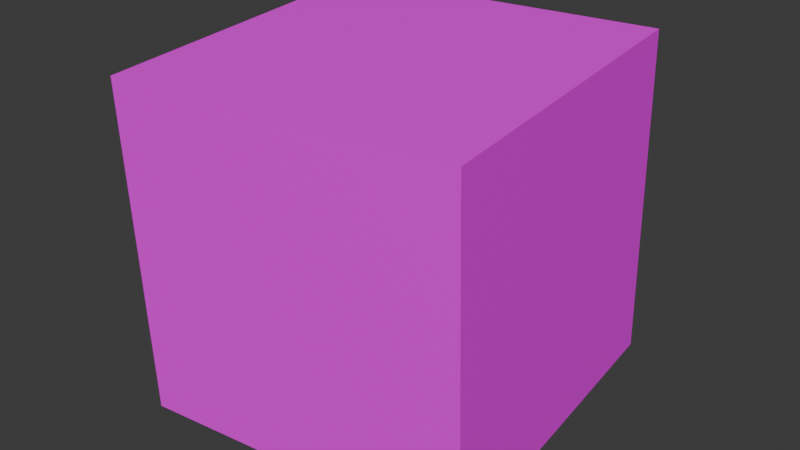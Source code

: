 # Source: CuboJ.blend  (saved by Blender 4.2.66; exported with 4.5.12 LTS)
import bpy
from mathutils import Matrix  # noqa: F401  (used for matrix-valued properties, if any)

bpy.ops.wm.read_factory_settings(use_empty=True)
scene = bpy.context.scene
scene.name = 'Scene'

# ---- collections
col_collection = bpy.data.collections.new('Collection'); scene.collection.children.link(col_collection)

# ---- images (referenced by path relative to the original .blend; pixels are not part of the script)
import os
ASSET_DIR = os.environ.get("B2B_ASSET_DIR", "")  # directory of the original .blend (textures are referenced by path, not embedded)
HERE = os.path.dirname(os.path.abspath(__file__))  # packed textures are extracted next to this script under _unpacked/

def load_image(name, relpath, width, height, colorspace="sRGB"):
    """Load a texture the original file referenced (path relative to the .blend, or extracted next to this script)."""
    p = next((c for c in (os.path.join(HERE, relpath), os.path.join(ASSET_DIR, relpath)) if relpath and os.path.exists(c)), "")
    if p:
        img = bpy.data.images.load(p, check_existing=True)
        img.name = name
    else:  # same state as the original file: an image datablock whose file is absent (Cycles renders it pink)
        img = bpy.data.images.new(name, width, height)
        img.source = "FILE"
        img.filepath = "//" + (relpath or name)
    img.colorspace_settings.name = colorspace
    return img
img_whatsapp_image_2024_10_19_at_23_17_18_jpeg = load_image('WhatsApp Image 2024-10-19 at 23.17.18.jpeg', 'WhatsApp Image 2024-10-19 at 23.17.18.jpeg', 1024, 1024, 'sRGB')

# ---- materials (node trees are filled in below, after node groups)
mat_material_001 = bpy.data.materials.new('Material.001')

# ---- material node trees
mat_material_001.use_nodes = True; mat_material_001.node_tree.nodes.clear()
_N = mat_material_001.node_tree.nodes; _L = mat_material_001.node_tree.links
n0 = _N.new('ShaderNodeBsdfPrincipled'); n0.name = 'Principled BSDF'; n0.location = (10, 300)
n1 = _N.new('ShaderNodeOutputMaterial'); n1.name = 'Material Output'; n1.location = (300, 300)
n2 = _N.new('ShaderNodeTexImage'); n2.name = 'Image Texture'; n2.location = (-306, 139)
n2.image = img_whatsapp_image_2024_10_19_at_23_17_18_jpeg
_L.new(n0.outputs[0], n1.inputs[0])
_L.new(n2.outputs[0], n0.inputs[0])
n1.is_active_output = True

# ---- world
world_world = bpy.data.worlds.new('World'); scene.world = world_world
world_world.use_nodes = True; world_world.node_tree.nodes.clear()
_N = world_world.node_tree.nodes; _L = world_world.node_tree.links
n0 = _N.new('ShaderNodeOutputWorld'); n0.name = 'World Output'; n0.location = (300, 300)
n1 = _N.new('ShaderNodeBackground'); n1.name = 'Background'; n1.location = (10, 300)
n1.inputs[0].default_value = (0.05088, 0.05088, 0.05088, 1.0)
_L.new(n1.outputs[0], n0.inputs[0])
n0.is_active_output = True
world_world.color = (0.05088, 0.05088, 0.05088)
world_world.sun_shadow_jitter_overblur = 0.0

# ---- meshes
me_cube_002 = bpy.data.meshes.new('Cube.002')
me_cube_002.from_pydata([(1.099, -0.8686, -1.018), (-0.8911, -1.064, -1.036), (0.903, 1.121, -0.9633), (-1.087, 0.9252, -0.9807), (1.087, -0.9252, 0.9807), (-0.903, -1.121, 0.9633), (0.8911, 1.064, 1.036), (-1.099, 0.8686, 1.018)], [], [(0, 1, 3, 2), (2, 3, 7, 6), (6, 7, 5, 4), (4, 5, 1, 0), (2, 6, 4, 0), (7, 3, 1, 5)])
_uv = me_cube_002.uv_layers.new(name='UVMap')
_uv.uv.foreach_set('vector', [0.0783, 0.501, 0.0783, 0.2803, 0.3581, 0.2803, 0.3581, 0.501, 0.3726, 0.491, 0.3726, 0.2903, 0.6269, 0.2903, 0.6269, 0.491, 0.6582, 0.4949, 0.6582, 0.2864, 0.9225, 0.2864, 0.9225, 0.4949, 0.3649, 0.7334, 0.3649, 0.9207, 0.636, 0.9207, 0.636, 0.7334, 0.378, 0.5085, 0.6437, 0.5085, 0.6437, 0.7181, 0.378, 0.7181, 0.6441, 0.2703, 0.3707, 0.2703, 0.3707, 0.05473, 0.6441, 0.05473])
me_cube_002.materials.append(mat_material_001)
me_cube_002.update()

# ---- objects
ob_cube = bpy.data.objects.new('Cube', me_cube_002)

# ---- transforms, parenting, visibility, modifiers, constraints
ob_cube.location = (0.0, 0.0, 1.031)

# ---- collection membership
col_collection.objects.link(ob_cube)

# ---- scene / render settings (as saved in the file)
scene.frame_start = 1; scene.frame_end = 250; scene.frame_set(20)
scene.render.engine = 'BLENDER_EEVEE_NEXT'
bpy.context.view_layer.update()

# ---- added for rendering (the .blend has no active camera and no usable light): camera, sun
cam_auto = bpy.data.cameras.new('AutoCamera')
cam_auto.lens = 50.0
cam_auto.sensor_width = 36.0
cam_auto.clip_end = 1000.0
ob_auto_camera = bpy.data.objects.new('AutoCamera', cam_auto)
scene.collection.objects.link(ob_auto_camera)
ob_auto_camera.location = (3.48059, -4.1767, 3.81564)
ob_auto_camera.rotation_euler = (1.09748, -7.21219e-08, 0.694738)
scene.camera = ob_auto_camera
light_auto_sun = bpy.data.lights.new('AutoSun', 'SUN')
light_auto_sun.energy = 3.0
light_auto_sun.angle = 0.0523599
ob_auto_sun = bpy.data.objects.new('AutoSun', light_auto_sun)
scene.collection.objects.link(ob_auto_sun)
ob_auto_sun.rotation_euler = (0.872665, 0.174533, 0.523599)
bpy.context.view_layer.update()
